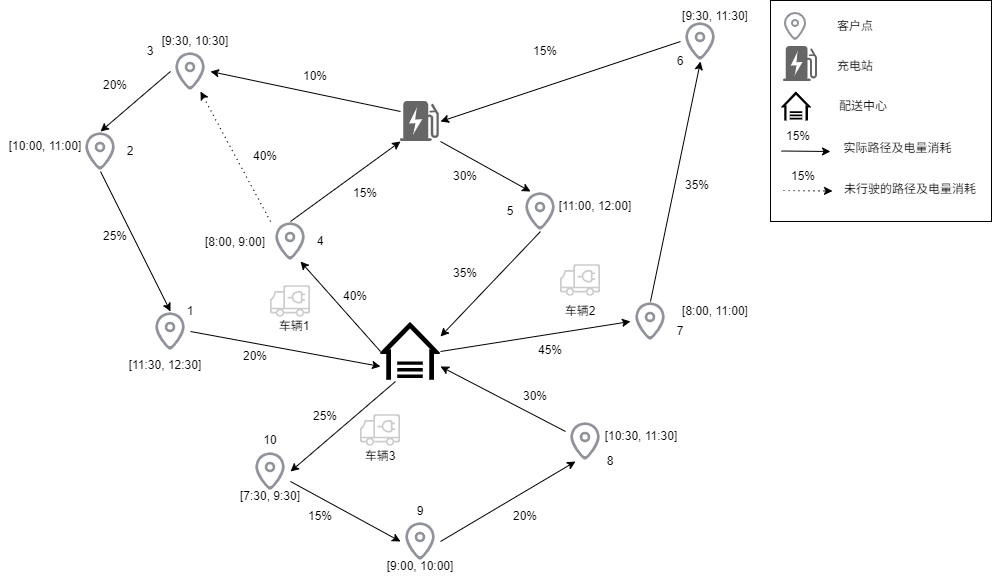

The diagram above was exported from draw.io. Its source (the exported page's mxGraphModel, read from the mxfile embedded in the PNG):
<mxGraphModel dx="1118" dy="756" grid="1" gridSize="10" guides="1" tooltips="1" connect="1" arrows="1" fold="1" page="1" pageScale="1" pageWidth="1169" pageHeight="827" math="0" shadow="0">
  <root>
    <mxCell id="0" />
    <mxCell id="1" parent="0" />
    <mxCell id="2" value="" style="shape=image;verticalLabelPosition=bottom;labelBackgroundColor=default;verticalAlign=top;aspect=fixed;imageAspect=0;editableCssRules=.*;image=data:image/svg+xml,(base64 omitted: 904 chars);" vertex="1" parent="1">
      <mxGeometry x="380" y="370" width="60" height="60" as="geometry" />
    </mxCell>
    <mxCell id="3" value="" style="shape=image;verticalLabelPosition=bottom;labelBackgroundColor=default;verticalAlign=top;aspect=fixed;imageAspect=0;editableCssRules=.*;image=data:image/svg+xml,(base64 omitted: 1428 chars);" vertex="1" parent="1">
      <mxGeometry x="80" y="180" width="40" height="40" as="geometry" />
    </mxCell>
    <mxCell id="4" value="" style="shape=image;verticalLabelPosition=bottom;labelBackgroundColor=default;verticalAlign=top;aspect=fixed;imageAspect=0;editableCssRules=.*;image=data:image/svg+xml,(base64 omitted: 1844 chars);" vertex="1" parent="1">
      <mxGeometry x="400" y="150" width="40" height="40" as="geometry" />
    </mxCell>
    <mxCell id="5" value="" style="shape=image;verticalLabelPosition=bottom;labelBackgroundColor=default;verticalAlign=top;aspect=fixed;imageAspect=0;editableCssRules=.*;image=data:image/svg+xml,(base64 omitted: 1428 chars);" vertex="1" parent="1">
      <mxGeometry x="170" y="100" width="40" height="40" as="geometry" />
    </mxCell>
    <mxCell id="6" value="" style="shape=image;verticalLabelPosition=bottom;labelBackgroundColor=default;verticalAlign=top;aspect=fixed;imageAspect=0;editableCssRules=.*;image=data:image/svg+xml,(base64 omitted: 1428 chars);" vertex="1" parent="1">
      <mxGeometry x="520" y="240" width="40" height="40" as="geometry" />
    </mxCell>
    <mxCell id="7" value="" style="shape=image;verticalLabelPosition=bottom;labelBackgroundColor=default;verticalAlign=top;aspect=fixed;imageAspect=0;editableCssRules=.*;image=data:image/svg+xml,(base64 omitted: 1428 chars);" vertex="1" parent="1">
      <mxGeometry x="680" y="70" width="40" height="40" as="geometry" />
    </mxCell>
    <mxCell id="8" value="" style="shape=image;verticalLabelPosition=bottom;labelBackgroundColor=default;verticalAlign=top;aspect=fixed;imageAspect=0;editableCssRules=.*;image=data:image/svg+xml,(base64 omitted: 1428 chars);" vertex="1" parent="1">
      <mxGeometry x="150" y="360" width="40" height="40" as="geometry" />
    </mxCell>
    <mxCell id="9" value="" style="shape=image;verticalLabelPosition=bottom;labelBackgroundColor=default;verticalAlign=top;aspect=fixed;imageAspect=0;editableCssRules=.*;image=data:image/svg+xml,(base64 omitted: 1428 chars);" vertex="1" parent="1">
      <mxGeometry x="270" y="270" width="40" height="40" as="geometry" />
    </mxCell>
    <mxCell id="10" value="" style="shape=image;verticalLabelPosition=bottom;labelBackgroundColor=default;verticalAlign=top;aspect=fixed;imageAspect=0;editableCssRules=.*;image=data:image/svg+xml,(base64 omitted: 1428 chars);" vertex="1" parent="1">
      <mxGeometry x="630" y="350" width="40" height="40" as="geometry" />
    </mxCell>
    <mxCell id="11" value="" style="shape=image;verticalLabelPosition=bottom;labelBackgroundColor=default;verticalAlign=top;aspect=fixed;imageAspect=0;editableCssRules=.*;image=data:image/svg+xml,(base64 omitted: 1428 chars);" vertex="1" parent="1">
      <mxGeometry x="250" y="500" width="40" height="40" as="geometry" />
    </mxCell>
    <mxCell id="12" value="" style="shape=image;verticalLabelPosition=bottom;labelBackgroundColor=default;verticalAlign=top;aspect=fixed;imageAspect=0;editableCssRules=.*;image=data:image/svg+xml,(base64 omitted: 1428 chars);" vertex="1" parent="1">
      <mxGeometry x="400" y="570" width="40" height="40" as="geometry" />
    </mxCell>
    <mxCell id="13" value="" style="shape=image;verticalLabelPosition=bottom;labelBackgroundColor=default;verticalAlign=top;aspect=fixed;imageAspect=0;editableCssRules=.*;image=data:image/svg+xml,(base64 omitted: 1428 chars);" vertex="1" parent="1">
      <mxGeometry x="565" y="470" width="40" height="40" as="geometry" />
    </mxCell>
    <mxCell id="14" value="1" style="text;html=1;align=center;verticalAlign=middle;whiteSpace=wrap;rounded=0;" vertex="1" parent="1">
      <mxGeometry x="180" y="350" width="20" height="20" as="geometry" />
    </mxCell>
    <mxCell id="15" value="2" style="text;html=1;align=center;verticalAlign=middle;whiteSpace=wrap;rounded=0;" vertex="1" parent="1">
      <mxGeometry x="120" y="190" width="20" height="20" as="geometry" />
    </mxCell>
    <mxCell id="16" value="3" style="text;html=1;align=center;verticalAlign=middle;whiteSpace=wrap;rounded=0;" vertex="1" parent="1">
      <mxGeometry x="140" y="90" width="20" height="20" as="geometry" />
    </mxCell>
    <mxCell id="17" value="4" style="text;html=1;align=center;verticalAlign=middle;whiteSpace=wrap;rounded=0;" vertex="1" parent="1">
      <mxGeometry x="310" y="280" width="20" height="20" as="geometry" />
    </mxCell>
    <mxCell id="18" value="5" style="text;html=1;align=center;verticalAlign=middle;whiteSpace=wrap;rounded=0;" vertex="1" parent="1">
      <mxGeometry x="500" y="250" width="20" height="20" as="geometry" />
    </mxCell>
    <mxCell id="19" value="6" style="text;html=1;align=center;verticalAlign=middle;whiteSpace=wrap;rounded=0;" vertex="1" parent="1">
      <mxGeometry x="670" y="100" width="20" height="20" as="geometry" />
    </mxCell>
    <mxCell id="20" value="7" style="text;html=1;align=center;verticalAlign=middle;whiteSpace=wrap;rounded=0;" vertex="1" parent="1">
      <mxGeometry x="670" y="370" width="20" height="20" as="geometry" />
    </mxCell>
    <mxCell id="21" value="8" style="text;html=1;align=center;verticalAlign=middle;whiteSpace=wrap;rounded=0;" vertex="1" parent="1">
      <mxGeometry x="600" y="500" width="20" height="20" as="geometry" />
    </mxCell>
    <mxCell id="22" value="10" style="text;html=1;align=center;verticalAlign=middle;whiteSpace=wrap;rounded=0;" vertex="1" parent="1">
      <mxGeometry x="260" y="479" width="20" height="20" as="geometry" />
    </mxCell>
    <mxCell id="23" value="9" style="text;html=1;align=center;verticalAlign=middle;whiteSpace=wrap;rounded=0;" vertex="1" parent="1">
      <mxGeometry x="410" y="550" width="20" height="20" as="geometry" />
    </mxCell>
    <mxCell id="24" value="" style="endArrow=classic;html=1;rounded=0;exitX=0;exitY=0.5;exitDx=0;exitDy=0;entryX=0.75;entryY=1;entryDx=0;entryDy=0;" edge="1" source="2" target="9" parent="1">
      <mxGeometry width="50" height="50" relative="1" as="geometry">
        <mxPoint x="460" y="420" as="sourcePoint" />
        <mxPoint x="510" y="370" as="targetPoint" />
      </mxGeometry>
    </mxCell>
    <mxCell id="25" value="" style="endArrow=classic;html=1;rounded=0;exitX=0.5;exitY=0;exitDx=0;exitDy=0;entryX=0;entryY=1;entryDx=0;entryDy=0;" edge="1" source="9" target="4" parent="1">
      <mxGeometry width="50" height="50" relative="1" as="geometry">
        <mxPoint x="460" y="420" as="sourcePoint" />
        <mxPoint x="510" y="370" as="targetPoint" />
      </mxGeometry>
    </mxCell>
    <mxCell id="26" value="" style="endArrow=classic;html=1;rounded=0;entryX=1;entryY=0.5;entryDx=0;entryDy=0;exitX=0;exitY=0.25;exitDx=0;exitDy=0;" edge="1" source="4" target="5" parent="1">
      <mxGeometry width="50" height="50" relative="1" as="geometry">
        <mxPoint x="440" y="250" as="sourcePoint" />
        <mxPoint x="410" y="200" as="targetPoint" />
      </mxGeometry>
    </mxCell>
    <mxCell id="27" value="" style="endArrow=classic;html=1;rounded=0;entryX=0.5;entryY=0;entryDx=0;entryDy=0;exitX=0;exitY=0.5;exitDx=0;exitDy=0;" edge="1" source="5" target="3" parent="1">
      <mxGeometry width="50" height="50" relative="1" as="geometry">
        <mxPoint x="460" y="320" as="sourcePoint" />
        <mxPoint x="510" y="270" as="targetPoint" />
      </mxGeometry>
    </mxCell>
    <mxCell id="28" value="" style="endArrow=classic;html=1;rounded=0;exitX=0.5;exitY=1;exitDx=0;exitDy=0;entryX=0.5;entryY=0;entryDx=0;entryDy=0;" edge="1" source="3" target="8" parent="1">
      <mxGeometry width="50" height="50" relative="1" as="geometry">
        <mxPoint x="400" y="340" as="sourcePoint" />
        <mxPoint x="450" y="290" as="targetPoint" />
      </mxGeometry>
    </mxCell>
    <mxCell id="29" value="" style="endArrow=classic;html=1;rounded=0;exitX=1;exitY=0.5;exitDx=0;exitDy=0;entryX=0;entryY=0.75;entryDx=0;entryDy=0;" edge="1" source="8" target="2" parent="1">
      <mxGeometry width="50" height="50" relative="1" as="geometry">
        <mxPoint x="400" y="340" as="sourcePoint" />
        <mxPoint x="450" y="290" as="targetPoint" />
      </mxGeometry>
    </mxCell>
    <mxCell id="30" value="" style="endArrow=classic;html=1;rounded=0;exitX=1;exitY=0.5;exitDx=0;exitDy=0;entryX=0;entryY=0.5;entryDx=0;entryDy=0;" edge="1" source="2" target="10" parent="1">
      <mxGeometry width="50" height="50" relative="1" as="geometry">
        <mxPoint x="440" y="320" as="sourcePoint" />
        <mxPoint x="490" y="270" as="targetPoint" />
      </mxGeometry>
    </mxCell>
    <mxCell id="31" value="" style="endArrow=classic;html=1;rounded=0;exitX=0.5;exitY=0;exitDx=0;exitDy=0;entryX=0.5;entryY=1;entryDx=0;entryDy=0;" edge="1" source="10" target="7" parent="1">
      <mxGeometry width="50" height="50" relative="1" as="geometry">
        <mxPoint x="650" y="340" as="sourcePoint" />
        <mxPoint x="700" y="290" as="targetPoint" />
      </mxGeometry>
    </mxCell>
    <mxCell id="32" value="" style="endArrow=classic;html=1;rounded=0;exitX=0;exitY=0.5;exitDx=0;exitDy=0;entryX=1;entryY=0.5;entryDx=0;entryDy=0;" edge="1" source="7" target="4" parent="1">
      <mxGeometry width="50" height="50" relative="1" as="geometry">
        <mxPoint x="440" y="320" as="sourcePoint" />
        <mxPoint x="490" y="270" as="targetPoint" />
      </mxGeometry>
    </mxCell>
    <mxCell id="33" value="" style="endArrow=classic;html=1;rounded=0;exitX=1;exitY=1;exitDx=0;exitDy=0;entryX=0.25;entryY=0;entryDx=0;entryDy=0;" edge="1" source="4" target="6" parent="1">
      <mxGeometry width="50" height="50" relative="1" as="geometry">
        <mxPoint x="450" y="260" as="sourcePoint" />
        <mxPoint x="500" y="210" as="targetPoint" />
      </mxGeometry>
    </mxCell>
    <mxCell id="34" value="" style="endArrow=classic;html=1;rounded=0;exitX=0.5;exitY=1;exitDx=0;exitDy=0;entryX=1;entryY=0.25;entryDx=0;entryDy=0;" edge="1" source="6" target="2" parent="1">
      <mxGeometry width="50" height="50" relative="1" as="geometry">
        <mxPoint x="380" y="310" as="sourcePoint" />
        <mxPoint x="430" y="260" as="targetPoint" />
      </mxGeometry>
    </mxCell>
    <mxCell id="35" value="" style="endArrow=classic;html=1;rounded=0;exitX=0.25;exitY=1;exitDx=0;exitDy=0;entryX=1;entryY=0.5;entryDx=0;entryDy=0;" edge="1" source="2" target="11" parent="1">
      <mxGeometry width="50" height="50" relative="1" as="geometry">
        <mxPoint x="400" y="510" as="sourcePoint" />
        <mxPoint x="450" y="460" as="targetPoint" />
      </mxGeometry>
    </mxCell>
    <mxCell id="36" value="" style="endArrow=classic;html=1;rounded=0;exitX=1;exitY=0.75;exitDx=0;exitDy=0;entryX=0;entryY=0.5;entryDx=0;entryDy=0;" edge="1" source="11" target="12" parent="1">
      <mxGeometry width="50" height="50" relative="1" as="geometry">
        <mxPoint x="440" y="520" as="sourcePoint" />
        <mxPoint x="490" y="470" as="targetPoint" />
      </mxGeometry>
    </mxCell>
    <mxCell id="37" value="" style="endArrow=classic;html=1;rounded=0;exitX=1;exitY=0.5;exitDx=0;exitDy=0;entryX=0.25;entryY=1;entryDx=0;entryDy=0;" edge="1" source="12" target="13" parent="1">
      <mxGeometry width="50" height="50" relative="1" as="geometry">
        <mxPoint x="440" y="520" as="sourcePoint" />
        <mxPoint x="490" y="470" as="targetPoint" />
      </mxGeometry>
    </mxCell>
    <mxCell id="38" value="" style="endArrow=classic;html=1;rounded=0;exitX=0;exitY=0.25;exitDx=0;exitDy=0;entryX=1;entryY=0.75;entryDx=0;entryDy=0;" edge="1" source="13" target="2" parent="1">
      <mxGeometry width="50" height="50" relative="1" as="geometry">
        <mxPoint x="440" y="520" as="sourcePoint" />
        <mxPoint x="490" y="470" as="targetPoint" />
      </mxGeometry>
    </mxCell>
    <mxCell id="39" value="40%" style="text;html=1;align=center;verticalAlign=middle;whiteSpace=wrap;rounded=0;" vertex="1" parent="1">
      <mxGeometry x="340" y="330" width="30" height="30" as="geometry" />
    </mxCell>
    <mxCell id="40" value="15%" style="text;html=1;align=center;verticalAlign=middle;whiteSpace=wrap;rounded=0;" vertex="1" parent="1">
      <mxGeometry x="350" y="227" width="30" height="30" as="geometry" />
    </mxCell>
    <mxCell id="41" value="10%" style="text;html=1;align=center;verticalAlign=middle;whiteSpace=wrap;rounded=0;" vertex="1" parent="1">
      <mxGeometry x="300" y="110" width="30" height="30" as="geometry" />
    </mxCell>
    <mxCell id="42" value="20%" style="text;html=1;align=center;verticalAlign=middle;whiteSpace=wrap;rounded=0;" vertex="1" parent="1">
      <mxGeometry x="100" y="119" width="30" height="30" as="geometry" />
    </mxCell>
    <mxCell id="43" value="25%" style="text;html=1;align=center;verticalAlign=middle;whiteSpace=wrap;rounded=0;" vertex="1" parent="1">
      <mxGeometry x="100" y="270" width="30" height="30" as="geometry" />
    </mxCell>
    <mxCell id="44" value="20%" style="text;html=1;align=center;verticalAlign=middle;whiteSpace=wrap;rounded=0;" vertex="1" parent="1">
      <mxGeometry x="240" y="390" width="30" height="30" as="geometry" />
    </mxCell>
    <mxCell id="45" value="35%" style="text;html=1;align=center;verticalAlign=middle;whiteSpace=wrap;rounded=0;" vertex="1" parent="1">
      <mxGeometry x="450" y="307" width="30" height="30" as="geometry" />
    </mxCell>
    <mxCell id="46" value="30%" style="text;html=1;align=center;verticalAlign=middle;whiteSpace=wrap;rounded=0;" vertex="1" parent="1">
      <mxGeometry x="450" y="210" width="30" height="30" as="geometry" />
    </mxCell>
    <mxCell id="47" value="15%" style="text;html=1;align=center;verticalAlign=middle;whiteSpace=wrap;rounded=0;" vertex="1" parent="1">
      <mxGeometry x="530" y="85" width="30" height="30" as="geometry" />
    </mxCell>
    <mxCell id="48" value="35%" style="text;html=1;align=center;verticalAlign=middle;whiteSpace=wrap;rounded=0;" vertex="1" parent="1">
      <mxGeometry x="682" y="219" width="30" height="30" as="geometry" />
    </mxCell>
    <mxCell id="49" value="45%" style="text;html=1;align=center;verticalAlign=middle;whiteSpace=wrap;rounded=0;" vertex="1" parent="1">
      <mxGeometry x="535" y="384" width="30" height="30" as="geometry" />
    </mxCell>
    <mxCell id="50" value="30%" style="text;html=1;align=center;verticalAlign=middle;whiteSpace=wrap;rounded=0;" vertex="1" parent="1">
      <mxGeometry x="520" y="430" width="30" height="30" as="geometry" />
    </mxCell>
    <mxCell id="51" value="20%" style="text;html=1;align=center;verticalAlign=middle;whiteSpace=wrap;rounded=0;" vertex="1" parent="1">
      <mxGeometry x="510" y="550" width="30" height="30" as="geometry" />
    </mxCell>
    <mxCell id="52" value="15%" style="text;html=1;align=center;verticalAlign=middle;whiteSpace=wrap;rounded=0;" vertex="1" parent="1">
      <mxGeometry x="305" y="550" width="30" height="30" as="geometry" />
    </mxCell>
    <mxCell id="53" value="25%" style="text;html=1;align=center;verticalAlign=middle;whiteSpace=wrap;rounded=0;" vertex="1" parent="1">
      <mxGeometry x="310" y="450" width="30" height="30" as="geometry" />
    </mxCell>
    <mxCell id="54" value="" style="endArrow=classic;html=1;rounded=0;entryX=0.75;entryY=1;entryDx=0;entryDy=0;exitX=0;exitY=0;exitDx=0;exitDy=0;dashed=1;dashPattern=1 4;" edge="1" source="9" target="5" parent="1">
      <mxGeometry width="50" height="50" relative="1" as="geometry">
        <mxPoint x="440" y="320" as="sourcePoint" />
        <mxPoint x="490" y="270" as="targetPoint" />
      </mxGeometry>
    </mxCell>
    <mxCell id="55" value="40%" style="text;html=1;align=center;verticalAlign=middle;whiteSpace=wrap;rounded=0;" vertex="1" parent="1">
      <mxGeometry x="250" y="190" width="30" height="30" as="geometry" />
    </mxCell>
    <mxCell id="56" value="[10:30, 11:30]" style="text;html=1;align=center;verticalAlign=middle;whiteSpace=wrap;rounded=0;" vertex="1" parent="1">
      <mxGeometry x="596" y="470" width="90" height="30" as="geometry" />
    </mxCell>
    <mxCell id="57" value="[9:00, 10:00]" style="text;html=1;align=center;verticalAlign=middle;whiteSpace=wrap;rounded=0;" vertex="1" parent="1">
      <mxGeometry x="375" y="600" width="90" height="30" as="geometry" />
    </mxCell>
    <mxCell id="58" value="[7:30, 9:30]" style="text;html=1;align=center;verticalAlign=middle;whiteSpace=wrap;rounded=0;" vertex="1" parent="1">
      <mxGeometry x="225" y="530" width="90" height="30" as="geometry" />
    </mxCell>
    <mxCell id="59" value="[8:00, 9:00]" style="text;html=1;align=center;verticalAlign=middle;whiteSpace=wrap;rounded=0;" vertex="1" parent="1">
      <mxGeometry x="190" y="276" width="90" height="30" as="geometry" />
    </mxCell>
    <mxCell id="60" value="[11:30, 12:30]" style="text;html=1;align=center;verticalAlign=middle;whiteSpace=wrap;rounded=0;" vertex="1" parent="1">
      <mxGeometry x="120" y="399" width="90" height="30" as="geometry" />
    </mxCell>
    <mxCell id="61" value="[10:00, 11:00]" style="text;html=1;align=center;verticalAlign=middle;whiteSpace=wrap;rounded=0;" vertex="1" parent="1">
      <mxGeometry y="180" width="90" height="30" as="geometry" />
    </mxCell>
    <mxCell id="62" value="[9:30, 10:30]" style="text;html=1;align=center;verticalAlign=middle;whiteSpace=wrap;rounded=0;" vertex="1" parent="1">
      <mxGeometry x="150" y="75" width="90" height="30" as="geometry" />
    </mxCell>
    <mxCell id="63" value="[8:00, 11:00]" style="text;html=1;align=center;verticalAlign=middle;whiteSpace=wrap;rounded=0;" vertex="1" parent="1">
      <mxGeometry x="670" y="345" width="90" height="30" as="geometry" />
    </mxCell>
    <mxCell id="64" value="[11:00, 12:00]" style="text;html=1;align=center;verticalAlign=middle;whiteSpace=wrap;rounded=0;" vertex="1" parent="1">
      <mxGeometry x="550" y="240" width="90" height="30" as="geometry" />
    </mxCell>
    <mxCell id="65" value="[9:30, 11:30]" style="text;html=1;align=center;verticalAlign=middle;whiteSpace=wrap;rounded=0;" vertex="1" parent="1">
      <mxGeometry x="670" y="50" width="90" height="30" as="geometry" />
    </mxCell>
    <mxCell id="66" value="" style="shape=image;verticalLabelPosition=bottom;labelBackgroundColor=default;verticalAlign=top;aspect=fixed;imageAspect=0;editableCssRules=.*;image=data:image/svg+xml,(base64 omitted: 1956 chars);" vertex="1" parent="1">
      <mxGeometry x="270" y="330" width="40" height="40" as="geometry" />
    </mxCell>
    <mxCell id="67" value="" style="shape=image;verticalLabelPosition=bottom;labelBackgroundColor=default;verticalAlign=top;aspect=fixed;imageAspect=0;editableCssRules=.*;image=data:image/svg+xml,(base64 omitted: 1956 chars);" vertex="1" parent="1">
      <mxGeometry x="560" y="309" width="40" height="40" as="geometry" />
    </mxCell>
    <mxCell id="68" value="" style="shape=image;verticalLabelPosition=bottom;labelBackgroundColor=default;verticalAlign=top;aspect=fixed;imageAspect=0;editableCssRules=.*;image=data:image/svg+xml,(base64 omitted: 1956 chars);" vertex="1" parent="1">
      <mxGeometry x="360" y="459" width="40" height="40" as="geometry" />
    </mxCell>
    <mxCell id="69" value="车辆1" style="text;html=1;align=center;verticalAlign=middle;whiteSpace=wrap;rounded=0;" vertex="1" parent="1">
      <mxGeometry x="264" y="360" width="60" height="30" as="geometry" />
    </mxCell>
    <mxCell id="70" value="车辆2" style="text;html=1;align=center;verticalAlign=middle;whiteSpace=wrap;rounded=0;" vertex="1" parent="1">
      <mxGeometry x="550" y="345" width="60" height="30" as="geometry" />
    </mxCell>
    <mxCell id="71" value="车辆3" style="text;html=1;align=center;verticalAlign=middle;whiteSpace=wrap;rounded=0;" vertex="1" parent="1">
      <mxGeometry x="350" y="490" width="60" height="30" as="geometry" />
    </mxCell>
    <mxCell id="72" value="" style="whiteSpace=wrap;html=1;aspect=fixed;" vertex="1" parent="1">
      <mxGeometry x="770" y="49" width="221" height="221" as="geometry" />
    </mxCell>
    <mxCell id="73" value="" style="shape=image;verticalLabelPosition=bottom;labelBackgroundColor=default;verticalAlign=top;aspect=fixed;imageAspect=0;editableCssRules=.*;image=data:image/svg+xml,(base64 omitted: 1428 chars);" vertex="1" parent="1">
      <mxGeometry x="780" y="60" width="30" height="30" as="geometry" />
    </mxCell>
    <mxCell id="74" value="客户点" style="text;html=1;align=center;verticalAlign=middle;whiteSpace=wrap;rounded=0;" vertex="1" parent="1">
      <mxGeometry x="810" y="60" width="90" height="30" as="geometry" />
    </mxCell>
    <mxCell id="75" value="" style="shape=image;verticalLabelPosition=bottom;labelBackgroundColor=default;verticalAlign=top;aspect=fixed;imageAspect=0;editableCssRules=.*;image=data:image/svg+xml,(base64 omitted: 1844 chars);" vertex="1" parent="1">
      <mxGeometry x="783" y="95" width="35" height="35" as="geometry" />
    </mxCell>
    <mxCell id="76" value="充电站" style="text;html=1;align=center;verticalAlign=middle;whiteSpace=wrap;rounded=0;" vertex="1" parent="1">
      <mxGeometry x="810" y="100" width="90" height="30" as="geometry" />
    </mxCell>
    <mxCell id="77" value="" style="shape=image;verticalLabelPosition=bottom;labelBackgroundColor=default;verticalAlign=top;aspect=fixed;imageAspect=0;editableCssRules=.*;image=data:image/svg+xml,(base64 omitted: 904 chars);" vertex="1" parent="1">
      <mxGeometry x="781" y="140" width="30" height="30" as="geometry" />
    </mxCell>
    <mxCell id="78" value="未行驶的路径及电量消耗" style="text;html=1;align=center;verticalAlign=middle;whiteSpace=wrap;rounded=0;" vertex="1" parent="1">
      <mxGeometry x="840" y="223" width="140" height="30" as="geometry" />
    </mxCell>
    <mxCell id="79" value="" style="endArrow=classic;html=1;rounded=0;" edge="1" parent="1">
      <mxGeometry width="50" height="50" relative="1" as="geometry">
        <mxPoint x="781" y="199.5" as="sourcePoint" />
        <mxPoint x="830" y="200" as="targetPoint" />
      </mxGeometry>
    </mxCell>
    <mxCell id="80" value="15%" style="text;html=1;align=center;verticalAlign=middle;whiteSpace=wrap;rounded=0;" vertex="1" parent="1">
      <mxGeometry x="783" y="170" width="30" height="30" as="geometry" />
    </mxCell>
    <mxCell id="81" value="配送中心" style="text;html=1;align=center;verticalAlign=middle;whiteSpace=wrap;rounded=0;" vertex="1" parent="1">
      <mxGeometry x="818" y="140" width="90" height="30" as="geometry" />
    </mxCell>
    <mxCell id="82" value="15%" style="text;html=1;align=center;verticalAlign=middle;whiteSpace=wrap;rounded=0;" vertex="1" parent="1">
      <mxGeometry x="788" y="210" width="30" height="30" as="geometry" />
    </mxCell>
    <mxCell id="83" value="" style="endArrow=classic;html=1;rounded=0;dashed=1;dashPattern=1 4;" edge="1" parent="1">
      <mxGeometry width="50" height="50" relative="1" as="geometry">
        <mxPoint x="783" y="239" as="sourcePoint" />
        <mxPoint x="832" y="239.5" as="targetPoint" />
      </mxGeometry>
    </mxCell>
    <mxCell id="84" value="实际路径及电量消耗" style="text;html=1;align=center;verticalAlign=middle;whiteSpace=wrap;rounded=0;" vertex="1" parent="1">
      <mxGeometry x="835" y="182" width="125" height="30" as="geometry" />
    </mxCell>
  </root>
</mxGraphModel>